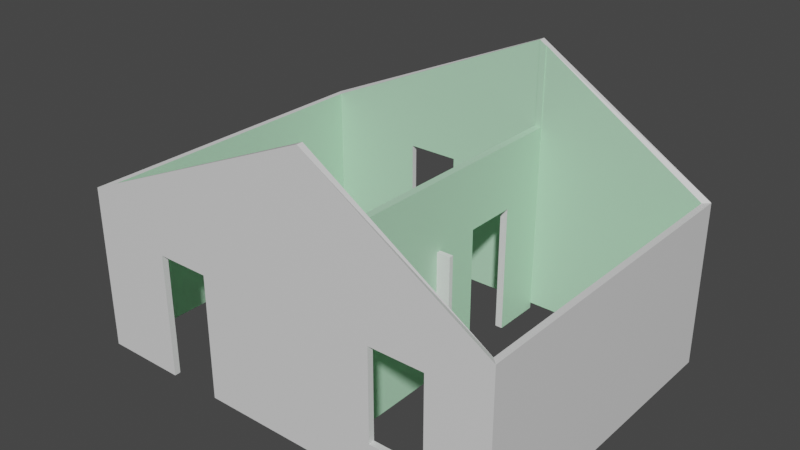 # Source: ShackFrame2.blend  (saved by Blender 3.3.6; exported with 4.5.12 LTS)
import bpy
from mathutils import Matrix  # noqa: F401  (used for matrix-valued properties, if any)

bpy.ops.wm.read_factory_settings(use_empty=True)
scene = bpy.context.scene
scene.name = 'Scene'

# ---- collections
col_export = bpy.data.collections.new('Export'); scene.collection.children.link(col_export)

# ---- materials (node trees are filled in below, after node groups)
mat_material = bpy.data.materials.new('Material')
mat_material.alpha_threshold = 0.0
mat_material.use_transparent_shadow = False
mat_material.line_color = (0.0, 0.0, 0.0, 1.0)
mat_interiorwall = bpy.data.materials.new('InteriorWall')
mat_interiorwall.use_transparent_shadow = False

# ---- material node trees
mat_material.use_nodes = True; mat_material.node_tree.nodes.clear()
_N = mat_material.node_tree.nodes; _L = mat_material.node_tree.links
n0 = _N.new('ShaderNodeOutputMaterial'); n0.name = 'Material Output'; n0.location = (300, 300)
n1 = _N.new('ShaderNodeBsdfPrincipled'); n1.name = 'Principled BSDF'; n1.location = (10, 300)
n1.distribution = 'GGX'
n1.subsurface_method = 'RANDOM_WALK_SKIN'
n1.inputs[2].default_value = 0.4
n1.inputs[3].default_value = 1.45
n1.inputs[27].default_value = (0.0, 0.0, 0.0, 1.0)
n1.inputs[28].default_value = 1.0
_L.new(n1.outputs[0], n0.inputs[0])
n0.is_active_output = True
mat_interiorwall.use_nodes = True; mat_interiorwall.node_tree.nodes.clear()
_N = mat_interiorwall.node_tree.nodes; _L = mat_interiorwall.node_tree.links
n0 = _N.new('ShaderNodeBsdfPrincipled'); n0.name = 'Principled BSDF'; n0.location = (10, 300)
n0.distribution = 'GGX'
n0.subsurface_method = 'RANDOM_WALK_SKIN'
n0.inputs[0].default_value = (0.4894, 0.8, 0.5588, 1.0)
n0.inputs[3].default_value = 1.45
n0.inputs[27].default_value = (0.0, 0.0, 0.0, 1.0)
n0.inputs[28].default_value = 1.0
n1 = _N.new('ShaderNodeOutputMaterial'); n1.name = 'Material Output'; n1.location = (300, 300)
_L.new(n0.outputs[0], n1.inputs[0])
n1.is_active_output = True

# ---- world
world_world = bpy.data.worlds.new('World'); scene.world = world_world
world_world.use_nodes = True; world_world.node_tree.nodes.clear()
_N = world_world.node_tree.nodes; _L = world_world.node_tree.links
n0 = _N.new('ShaderNodeOutputWorld'); n0.name = 'World Output'; n0.location = (300, 300)
n1 = _N.new('ShaderNodeBackground'); n1.name = 'Background'; n1.location = (10, 300)
n1.inputs[0].default_value = (0.05088, 0.05088, 0.05088, 1.0)
_L.new(n1.outputs[0], n0.inputs[0])
n0.is_active_output = True
world_world.color = (0.05088, 0.05088, 0.05088)
world_world.use_sun_shadow = False
world_world.sun_shadow_jitter_overblur = 0.0

# ---- meshes
me_cube_004 = bpy.data.meshes.new('Cube.004')
me_cube_004.from_pydata([(-1.0, -1.0, -1.0), (-1.0, -1.0, 2.107), (-1.0, 1.0, -1.0), (-1.0, 1.0, 2.107), (1.0, -1.0, -1.0), (1.0, -1.0, 2.107), (1.0, 1.0, -1.0), (1.0, 1.0, 2.107), (-0.9732, -0.9632, -1.0), (-0.9732, -0.9632, 2.107), (-0.9732, 0.9632, -1.0), (-0.9732, 0.9632, 2.107), (0.9714, -0.9632, -1.0), (0.9714, -0.9632, 2.107), (0.9714, 0.9632, -1.0), (0.9714, 0.9632, 2.107), (0.1725, -1.0, -1.0), (0.1725, -1.0, 4.19), (0.1725, -0.9632, 4.19), (0.1725, 1.0, -0.9836), (0.1725, 1.0, 4.206), (0.1725, 0.9632, -0.9836), (0.1725, 0.9632, 4.206), (0.204, 1.0, 4.126), (0.2029, 0.9632, 4.126), (0.204, 1.0, -0.9842), (0.2029, 0.9632, -0.9842), (0.2006, -0.9616, -0.9842), (0.1711, -0.9608, -0.9834), (0.2025, -1.0, -1.0), (0.2025, -1.0, 4.113), (0.2025, -0.9632, 4.113), (0.4709, -1.0, -0.2371), (0.7188, -1.0, -0.2371), (0.7188, -1.0, 1.473), (0.4709, -1.0, 1.473), (0.4709, -0.9624, -0.2371), (0.4709, -0.963, 1.473), (0.7188, -0.9629, -0.2371), (0.7188, -0.9632, 1.473), (-0.5135, 0.9632, -0.2371), (-0.2655, 0.9632, 1.473), (-0.2655, 0.9632, -0.2371), (-0.5135, 0.9632, 1.473), (-0.5135, 1.0, 1.473), (-0.5135, 1.0, -0.2371), (-0.2655, 1.0, 1.473), (-0.2655, 1.0, -0.2371), (-0.3706, -0.962, -0.9912), (-0.6185, -0.9625, -0.9948), (-0.6185, -0.9626, 1.351), (-0.3706, -0.9624, 1.351), (-0.6185, -1.0, -1.0), (-0.3706, -0.9826, -1.0), (-0.3706, -1.0, -1.0), (-0.6185, -0.9746, -1.0), (-0.6185, -1.0, 1.351), (-0.3706, -1.0, 1.351), (0.174, -1.0, -1.0), (0.1725, 0.9575, -0.9836), (0.1725, 0.9575, 4.206), (0.2029, 0.9575, 4.126), (0.2029, 0.9575, -0.9842), (0.1686, -0.975, -1.101), (0.1686, -0.975, 2.62), (0.1686, 0.9638, -1.101), (0.1686, 0.9638, 2.62), (0.2027, -0.975, -1.101), (0.2027, -0.975, 2.62), (0.2027, 0.9638, -1.101), (0.2027, 0.9638, 2.62), (0.1686, 0.6495, -1.101), (0.1686, 0.3116, -1.101), (0.1686, 0.3116, 1.363), (0.1686, 0.6495, 1.363), (0.2027, 0.3116, 1.363), (0.2027, 0.6495, 1.363), (0.2027, 0.3116, -1.101), (0.2027, 0.6495, -1.101)], [], [(0, 1, 3, 2), (25, 23, 7, 6), (6, 7, 5, 4), (8, 10, 11, 9), (26, 14, 15, 24), (14, 12, 13, 15), (49, 8, 9, 18, 28, 48, 51, 50), (0, 2, 10, 8), (3, 1, 9, 11), (25, 6, 14, 26), (20, 3, 11, 22), (6, 4, 12, 14), (5, 7, 15, 13), (55, 52, 0, 8, 49), (53, 48, 28, 16, 54), (30, 5, 13, 31), (1, 17, 18, 9), (58, 16, 28, 27, 29), (33, 32, 29, 4, 5, 34), (35, 34, 5, 30, 17, 58, 29, 32), (23, 20, 22, 24), (2, 19, 21, 10), (41, 42, 21, 22, 11, 43), (40, 43, 11, 10, 21, 42), (46, 44, 3, 20, 19, 47), (45, 47, 19, 2, 3, 44), (7, 23, 24, 15), (19, 25, 26, 21), (19, 20, 23, 25), (37, 36, 27, 31, 13, 39), (38, 39, 13, 12, 27, 36), (4, 29, 27, 12), (17, 30, 31, 18), (37, 35, 32, 36), (38, 33, 34, 39), (36, 32, 33, 38), (34, 35, 37, 39), (44, 43, 40, 45), (47, 42, 41, 46), (45, 40, 42, 47), (41, 43, 44, 46), (55, 49, 50, 56, 52), (53, 54, 57, 51, 48), (50, 51, 57, 56), (54, 16, 58, 17, 1, 0, 52, 56, 57), (18, 31, 27, 28), (21, 26, 62, 59), (61, 60, 59, 62), (22, 21, 59, 60), (24, 22, 60, 61), (26, 24, 61, 62), (63, 64, 66, 65, 71, 74, 73, 72), (69, 70, 68, 67, 77, 75, 76, 78), (66, 70, 69, 65), (63, 67, 68, 64), (64, 68, 70, 66), (67, 63, 72, 77), (71, 65, 69, 78), (74, 71, 78, 76), (72, 73, 75, 77), (75, 73, 74, 76)])
me_cube_004.polygons.foreach_set('material_index', [0, 0, 0, 1, 1, 1, 1, 0, 0, 0, 0, 0, 0, 0, 0, 0, 0, 0, 0, 0, 0, 0, 1, 1, 0, 0, 0, 0, 0, 1, 1, 0, 0, 0, 0, 0, 0, 0, 0, 0, 0, 0, 0, 0, 0, 1, 0, 1, 1, 0, 1, 1, 1, 1, 1, 1, 1, 1, 2, 2, 2])
_uv = me_cube_004.uv_layers.new(name='UVMap')
_uv.uv.foreach_set('vector', [0.375, 0.0, 0.625, 0.0, 0.625, 0.25, 0.375, 0.25, 0.375, 0.3968, 0.625, 0.3968, 0.625, 0.5, 0.375, 0.5, 0.375, 0.5, 0.625, 0.5, 0.625, 0.75, 0.375, 0.75, 0.375, 0.0, 0.375, 0.25, 0.625, 0.25, 0.625, 0.0, 0.375, 0.3968, 0.375, 0.5, 0.625, 0.5, 0.625, 0.3968, 0.375, 0.5, 0.375, 0.75, 0.625, 0.75, 0.625, 0.5, 0.375, 0.9545, 0.375, 1.0, 0.625, 1.0, 0.625, 0.8531, 0.375, 0.8531, 0.375, 0.9226, 0.5229, 0.9227, 0.5399, 0.9545, 0.375, 0.0, 0.375, 0.25, 0.375, 0.25, 0.375, 0.0, 0.625, 0.25, 0.625, 0.0, 0.625, 0.0, 0.625, 0.25, 0.375, 0.3968, 0.375, 0.5, 0.375, 0.5, 0.375, 0.3968, 0.625, 0.3927, 0.625, 0.25, 0.625, 0.25, 0.625, 0.3927, 0.375, 0.5, 0.375, 0.75, 0.375, 0.75, 0.375, 0.5, 0.625, 0.75, 0.625, 0.5, 0.625, 0.5, 0.625, 0.75, 0.375, 0.9537, 0.375, 0.9522, 0.375, 1.0, 0.375, 1.0, 0.375, 0.9545, 0.375, 0.9218, 0.375, 0.9226, 0.375, 0.8531, 0.375, 0.8531, 0.375, 0.9211, 0.625, 0.8493, 0.625, 0.75, 0.625, 0.75, 0.625, 0.8493, 0.625, 1.0, 0.625, 0.8531, 0.625, 0.8531, 0.625, 1.0, 0.375, 0.8529, 0.375, 0.8531, 0.375, 0.8531, 0.375, 0.8493, 0.375, 0.8493, 0.4349, 0.7851, 0.4341, 0.8161, 0.375, 0.8493, 0.375, 0.75, 0.625, 0.75, 0.568, 0.7851, 0.5631, 0.8161, 0.568, 0.7851, 0.625, 0.75, 0.625, 0.8493, 0.625, 0.8531, 0.375, 0.8529, 0.375, 0.8493, 0.4341, 0.8161, 0.625, 0.3968, 0.625, 0.3927, 0.625, 0.3927, 0.625, 0.3968, 0.375, 0.25, 0.375, 0.3927, 0.375, 0.3927, 0.375, 0.25, 0.5228, 0.3382, 0.4208, 0.3382, 0.375, 0.3927, 0.625, 0.3927, 0.625, 0.25, 0.5406, 0.3073, 0.4256, 0.3073, 0.5406, 0.3073, 0.625, 0.25, 0.375, 0.25, 0.375, 0.3927, 0.4208, 0.3382, 0.5221, 0.3394, 0.5394, 0.3092, 0.625, 0.25, 0.625, 0.3927, 0.375, 0.3927, 0.4206, 0.3394, 0.4253, 0.3092, 0.4206, 0.3394, 0.375, 0.3927, 0.375, 0.25, 0.625, 0.25, 0.5394, 0.3092, 0.625, 0.5, 0.625, 0.3968, 0.625, 0.3968, 0.625, 0.5, 0.375, 0.3927, 0.375, 0.3968, 0.375, 0.3968, 0.375, 0.3927, 0.375, 0.3927, 0.625, 0.3927, 0.625, 0.3968, 0.375, 0.3968, 0.5223, 0.8146, 0.4205, 0.8145, 0.375, 0.8493, 0.625, 0.8493, 0.625, 0.75, 0.5478, 0.7826, 0.4279, 0.7826, 0.5478, 0.7826, 0.625, 0.75, 0.375, 0.75, 0.375, 0.8493, 0.4205, 0.8145, 0.375, 0.75, 0.375, 0.8493, 0.375, 0.8493, 0.375, 0.75, 0.625, 0.8531, 0.625, 0.8493, 0.625, 0.8493, 0.625, 0.8531, 0.625, 0.1366, 0.625, 0.109, 0.375, 0.109, 0.375, 0.137, 0.375, 0.6134, 0.375, 0.641, 0.625, 0.641, 0.625, 0.6136, 0.125, 0.613, 0.125, 0.641, 0.375, 0.641, 0.375, 0.6134, 0.625, 0.641, 0.875, 0.641, 0.875, 0.6134, 0.625, 0.6136, 0.625, 0.1392, 0.625, 0.1118, 0.375, 0.1118, 0.375, 0.1392, 0.375, 0.6108, 0.375, 0.6382, 0.625, 0.6382, 0.625, 0.6108, 0.125, 0.6108, 0.125, 0.6382, 0.375, 0.6382, 0.375, 0.6108, 0.625, 0.6382, 0.875, 0.6382, 0.875, 0.6108, 0.625, 0.6108, 0.4174, 0.1347, 0.4178, 0.1437, 0.625, 0.1436, 0.625, 0.1157, 0.4174, 0.1157, 0.4174, 0.6213, 0.4174, 0.6343, 0.625, 0.6343, 0.625, 0.6062, 0.4182, 0.6059, 0.875, 0.6064, 0.625, 0.6062, 0.625, 0.6343, 0.875, 0.6343, 0.375, 0.9211, 0.375, 0.8531, 0.375, 0.8529, 0.625, 0.8531, 0.625, 1.0, 0.375, 1.0, 0.375, 0.9522, 0.5566, 0.9523, 0.5527, 0.9213, 0.625, 0.8531, 0.625, 0.8493, 0.375, 0.8493, 0.375, 0.8531, 0.375, 0.3927, 0.375, 0.3968, 0.375, 0.3968, 0.375, 0.3927, 0.625, 0.3968, 0.625, 0.3927, 0.375, 0.3927, 0.375, 0.3968, 0.625, 0.3927, 0.375, 0.3927, 0.375, 0.3927, 0.625, 0.3927, 0.625, 0.3968, 0.625, 0.3927, 0.625, 0.3927, 0.625, 0.3968, 0.375, 0.3968, 0.625, 0.3968, 0.625, 0.3968, 0.375, 0.3968, 0.375, 0.75, 0.625, 0.75, 0.625, 0.5, 0.375, 0.5, 0.375, 0.5405, 0.5406, 0.5405, 0.5406, 0.5841, 0.375, 0.5841, 0.375, 0.5, 0.625, 0.5, 0.625, 0.75, 0.375, 0.75, 0.375, 0.5841, 0.5406, 0.5841, 0.5406, 0.5405, 0.375, 0.5405, 0.625, 0.5, 0.625, 0.5, 0.375, 0.5, 0.375, 0.5, 0.375, 0.75, 0.375, 0.75, 0.625, 0.75, 0.625, 0.75, 0.625, 0.75, 0.625, 0.75, 0.625, 0.5, 0.625, 0.5, 0.375, 0.75, 0.375, 0.75, 0.375, 0.5841, 0.375, 0.5841, 0.375, 0.5405, 0.375, 0.5, 0.375, 0.5, 0.375, 0.5405, 0.625, 0.0, 0.3938, 0.0, 0.3938, 0.0, 0.625, 0.0, 0.3938, 0.5, 0.625, 0.5, 0.625, 0.5, 0.3938, 0.5, 0.625, 0.6194, 0.625, 0.6368, 0.875, 0.6368, 0.875, 0.6194])
me_cube_004.materials.append(mat_material)
me_cube_004.materials.append(mat_interiorwall)
me_cube_004.materials.append(None)
me_cube_004.update()
me_cube = bpy.data.meshes.new('Cube')
me_cube.from_pydata([(-0.01472, -1.0, 0.004573), (-0.01472, -1.0, 2.005), (-0.01472, 1.0, 0.004573), (-0.01472, 1.0, 2.005), (1.985, -1.0, 0.004573), (1.985, -1.0, 2.005), (1.985, 1.0, 0.004573), (1.985, 1.0, 2.005)], [], [(0, 1, 3, 2), (2, 3, 7, 6), (6, 7, 5, 4), (4, 5, 1, 0), (2, 6, 4, 0), (7, 3, 1, 5)])
_uv = me_cube.uv_layers.new(name='UVMap')
_uv.uv.foreach_set('vector', [0.375, 0.0, 0.625, 0.0, 0.625, 0.25, 0.375, 0.25, 0.375, 0.25, 0.625, 0.25, 0.625, 0.5, 0.375, 0.5, 0.375, 0.5, 0.625, 0.5, 0.625, 0.75, 0.375, 0.75, 0.375, 0.75, 0.625, 0.75, 0.625, 1.0, 0.375, 1.0, 0.125, 0.5, 0.375, 0.5, 0.375, 0.75, 0.125, 0.75, 0.625, 0.5, 0.875, 0.5, 0.875, 0.75, 0.625, 0.75])
me_cube.update()

# ---- objects
ob_newwalls = bpy.data.objects.new('NewWalls', me_cube_004)
ob_door = bpy.data.objects.new('Door', me_cube)

# ---- transforms, parenting, visibility, modifiers, constraints
ob_newwalls.location = (-0.08543, 0.0, 1.0)
ob_newwalls.scale = (4.085, 3.018, 1.0)
ob_door.location = (-2.98e-08, 1.421e-14, -1.192e-07)
ob_door.scale = (0.5061, 0.04293, 1.164)

# ---- collection membership
col_export.objects.link(ob_newwalls)
col_export.objects.link(ob_door)

# ---- scene / render settings (as saved in the file)
scene.frame_start = 1; scene.frame_end = 250; scene.frame_set(1)
scene.render.engine = 'BLENDER_EEVEE_NEXT'
scene.render.fps = 25
scene.cycles.sampling_pattern = 'TABULATED_SOBOL'
scene.cycles.use_light_tree = False
scene.view_settings.view_transform = 'Filmic'
bpy.context.view_layer.update()

# ---- added for rendering (the .blend has no active camera and no usable light): camera, sun
cam_auto = bpy.data.cameras.new('AutoCamera')
cam_auto.lens = 50.0
cam_auto.sensor_width = 36.0
cam_auto.clip_end = 1000.0
ob_auto_camera = bpy.data.objects.new('AutoCamera', cam_auto)
scene.collection.objects.link(ob_auto_camera)
ob_auto_camera.location = (10.5185, -12.7247, 11.0356)
ob_auto_camera.rotation_euler = (1.09748, -7.21219e-08, 0.694738)
scene.camera = ob_auto_camera
light_auto_sun = bpy.data.lights.new('AutoSun', 'SUN')
light_auto_sun.energy = 3.0
light_auto_sun.angle = 0.0523599
ob_auto_sun = bpy.data.objects.new('AutoSun', light_auto_sun)
scene.collection.objects.link(ob_auto_sun)
ob_auto_sun.rotation_euler = (0.872665, 0.174533, 0.523599)
bpy.context.view_layer.update()

